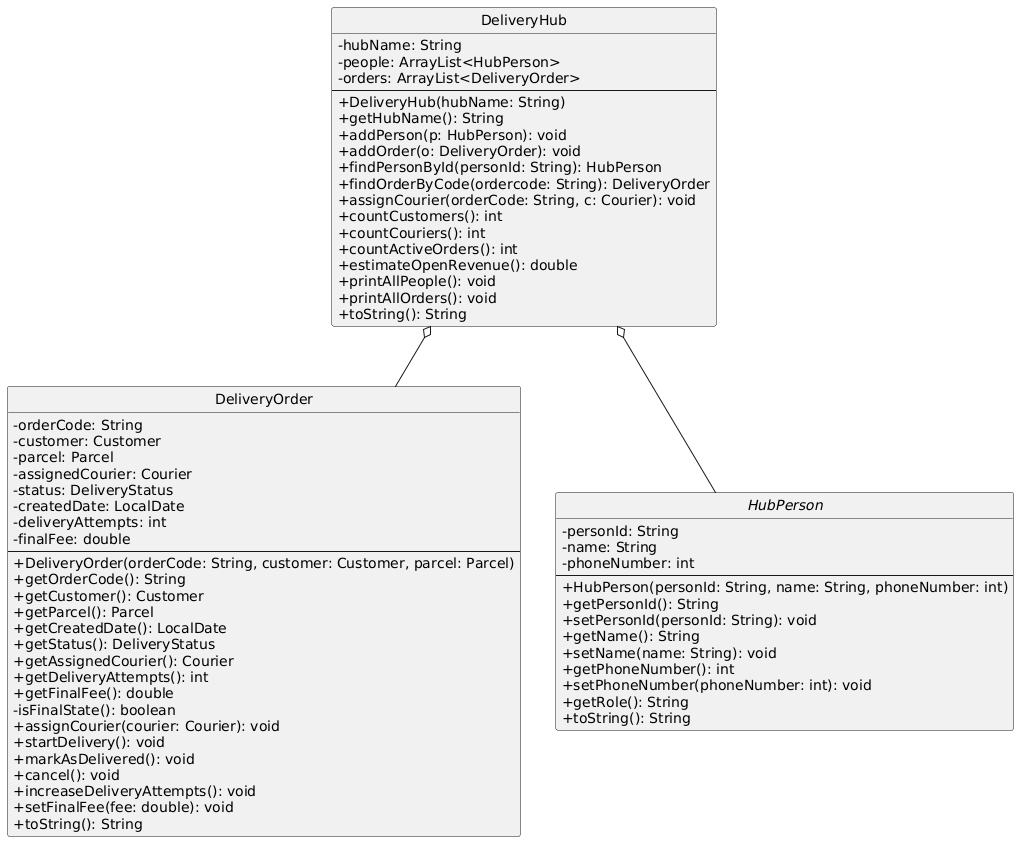

The diagram above was rendered by PlantUML. Its source (embedded in the PNG):
@startuml
skinparam classAttributeIconSize 0
hide circle

class DeliveryHub {
  -hubName: String
  -people: ArrayList<HubPerson>
  -orders: ArrayList<DeliveryOrder>
  --
  +DeliveryHub(hubName: String)
  +getHubName(): String
  +addPerson(p: HubPerson): void
  +addOrder(o: DeliveryOrder): void
  +findPersonById(personId: String): HubPerson
  +findOrderByCode(ordercode: String): DeliveryOrder
  +assignCourier(orderCode: String, c: Courier): void
  +countCustomers(): int
  +countCouriers(): int
  +countActiveOrders(): int
  +estimateOpenRevenue(): double
  +printAllPeople(): void
  +printAllOrders(): void
  +toString(): String
}

class DeliveryOrder {
  -orderCode: String
  -customer: Customer
  -parcel: Parcel
  -assignedCourier: Courier
  -status: DeliveryStatus
  -createdDate: LocalDate
  -deliveryAttempts: int
  -finalFee: double
  --
  +DeliveryOrder(orderCode: String, customer: Customer, parcel: Parcel)
  +getOrderCode(): String
  +getCustomer(): Customer
  +getParcel(): Parcel
  +getCreatedDate(): LocalDate
  +getStatus(): DeliveryStatus
  +getAssignedCourier(): Courier
  +getDeliveryAttempts(): int
  +getFinalFee(): double
  -isFinalState(): boolean
  +assignCourier(courier: Courier): void
  +startDelivery(): void
  +markAsDelivered(): void
  +cancel(): void
  +increaseDeliveryAttempts(): void
  +setFinalFee(fee: double): void
  +toString(): String
}

abstract class HubPerson {
  -personId: String
  -name: String
  -phoneNumber: int
  --
  +HubPerson(personId: String, name: String, phoneNumber: int)
  +getPersonId(): String
  +setPersonId(personId: String): void
  +getName(): String
  +setName(name: String): void
  +getPhoneNumber(): int
  +setPhoneNumber(phoneNumber: int): void
  +getRole(): String
  +toString(): String
}

DeliveryHub o-- HubPerson
DeliveryHub o-- DeliveryOrder
@enduml